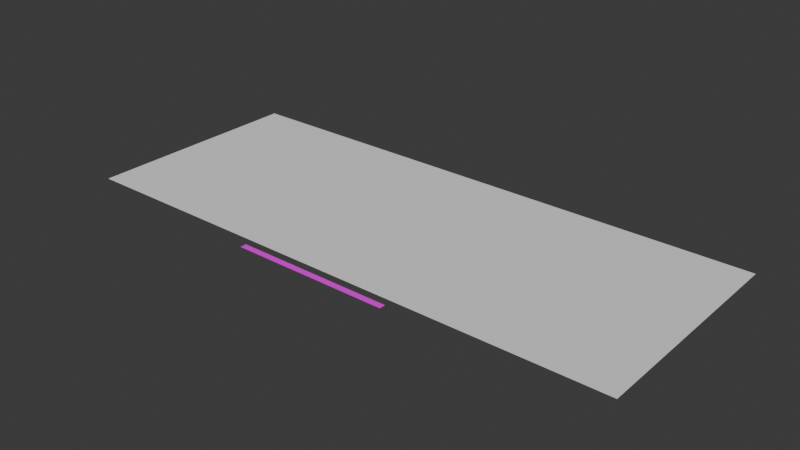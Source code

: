 # Source: keyboard.blend  (saved by Blender 5.0.118; exported with 4.5.12 LTS)
import bpy
from mathutils import Matrix  # noqa: F401  (used for matrix-valued properties, if any)

bpy.ops.wm.read_factory_settings(use_empty=True)
scene = bpy.context.scene
scene.name = 'Scene'

# ---- collections
col_collection = bpy.data.collections.new('Collection'); scene.collection.children.link(col_collection)

# ---- images (referenced by path relative to the original .blend; pixels are not part of the script)
import os
ASSET_DIR = os.environ.get("B2B_ASSET_DIR", "")  # directory of the original .blend (textures are referenced by path, not embedded)
HERE = os.path.dirname(os.path.abspath(__file__))  # packed textures are extracted next to this script under _unpacked/

def load_image(name, relpath, width, height, colorspace="sRGB"):
    """Load a texture the original file referenced (path relative to the .blend, or extracted next to this script)."""
    p = next((c for c in (os.path.join(HERE, relpath), os.path.join(ASSET_DIR, relpath)) if relpath and os.path.exists(c)), "")
    if p:
        img = bpy.data.images.load(p, check_existing=True)
        img.name = name
    else:  # same state as the original file: an image datablock whose file is absent (Cycles renders it pink)
        img = bpy.data.images.new(name, width, height)
        img.source = "FILE"
        img.filepath = "//" + (relpath or name)
    img.colorspace_settings.name = colorspace
    return img
img_grab_bar_png = load_image('grab_bar.png', 'grab_bar.png', 1024, 1024, 'sRGB')

# ---- materials (node trees are filled in below, after node groups)
mat_material_001 = bpy.data.materials.new('Material.001')

# ---- material node trees
mat_material_001.use_nodes = True; mat_material_001.node_tree.nodes.clear()
_N = mat_material_001.node_tree.nodes; _L = mat_material_001.node_tree.links
n0 = _N.new('ShaderNodeBsdfPrincipled'); n0.name = 'Principled BSDF'; n0.location = (-200, 100)
n1 = _N.new('ShaderNodeOutputMaterial'); n1.name = 'Material Output'; n1.location = (200, 100)
n2 = _N.new('ShaderNodeTexImage'); n2.name = 'Image Texture'; n2.location = (-613, 79)
n2.image = img_grab_bar_png
_L.new(n0.outputs[0], n1.inputs[0])
_L.new(n2.outputs[0], n0.inputs[0])
_L.new(n2.outputs[1], n0.inputs[4])
n1.is_active_output = True

# ---- world
world_world = bpy.data.worlds.new('World'); scene.world = world_world
world_world.use_nodes = True; world_world.node_tree.nodes.clear()
_N = world_world.node_tree.nodes; _L = world_world.node_tree.links
n0 = _N.new('ShaderNodeOutputWorld'); n0.name = 'World Output'; n0.location = (200, 100)
n1 = _N.new('ShaderNodeBackground'); n1.name = 'Background'; n1.location = (-200, 100)
n1.inputs[0].default_value = (0.05088, 0.05088, 0.05088, 1.0)
_L.new(n1.outputs[0], n0.inputs[0])
n0.is_active_output = True
world_world.color = (0.05088, 0.05088, 0.05088)
world_world.sun_shadow_jitter_overblur = 0.0

# ---- meshes
me_plane = bpy.data.meshes.new('Plane')
me_plane.from_pydata([(-0.4444, -0.4444, 0.0), (0.4444, -0.4444, 0.0), (-0.4444, 0.4444, 0.0), (0.4444, 0.4444, 0.0)], [], [(0, 1, 3, 2)])
_uv = me_plane.uv_layers.new(name='UVMap')
_uv.uv.foreach_set('vector', [0.0, 0.0, 1.0, 0.0, 1.0, 1.0, 0.0, 1.0])
me_plane.update()
me_plane_001 = bpy.data.meshes.new('Plane.001')
me_plane_001.from_pydata([(-0.125, -0.004972, 0.0), (0.125, -0.004972, 0.0), (-0.125, 0.004972, 0.0), (0.125, 0.004972, 0.0)], [], [(0, 1, 3, 2)])
_uv = me_plane_001.uv_layers.new(name='UVMap')
_uv.uv.foreach_set('vector', [0.0, 0.0, 1.0, 0.0, 1.0, 1.0, 0.0, 1.0])
me_plane_001.materials.append(mat_material_001)
me_plane_001.update()

# ---- objects
ob_plane = bpy.data.objects.new('Plane', me_plane)
ob_plane_001 = bpy.data.objects.new('Plane.001', me_plane_001)

# ---- transforms, parenting, visibility, modifiers, constraints
ob_plane.location = (0.0, 0.0, 0.0)
ob_plane.scale = (1.0, 0.4, 1.0)
ob_plane_001.location = (0.0, -0.195, 0.0)

# ---- collection membership
col_collection.objects.link(ob_plane)
col_collection.objects.link(ob_plane_001)

# ---- scene / render settings (as saved in the file)
scene.frame_start = 1; scene.frame_end = 250; scene.frame_set(1)
scene.render.engine = 'BLENDER_EEVEE_NEXT'
scene.render.bake_bias = 0.0
scene.render.bake_samples = 0
scene.cycles.sampling_pattern = 'TABULATED_SOBOL'
scene.eevee.use_volume_custom_range = False
bpy.context.view_layer.update()

# ---- added for rendering (the .blend has no active camera and no usable light): camera, sun
cam_auto = bpy.data.cameras.new('AutoCamera')
cam_auto.lens = 50.0
cam_auto.sensor_width = 36.0
cam_auto.clip_end = 1000.0
ob_auto_camera = bpy.data.objects.new('AutoCamera', cam_auto)
scene.collection.objects.link(ob_auto_camera)
ob_auto_camera.location = (0.893605, -1.08342, 0.714884)
ob_auto_camera.rotation_euler = (1.09748, -7.21219e-08, 0.694738)
scene.camera = ob_auto_camera
light_auto_sun = bpy.data.lights.new('AutoSun', 'SUN')
light_auto_sun.energy = 3.0
light_auto_sun.angle = 0.0523599
ob_auto_sun = bpy.data.objects.new('AutoSun', light_auto_sun)
scene.collection.objects.link(ob_auto_sun)
ob_auto_sun.rotation_euler = (0.872665, 0.174533, 0.523599)
bpy.context.view_layer.update()
